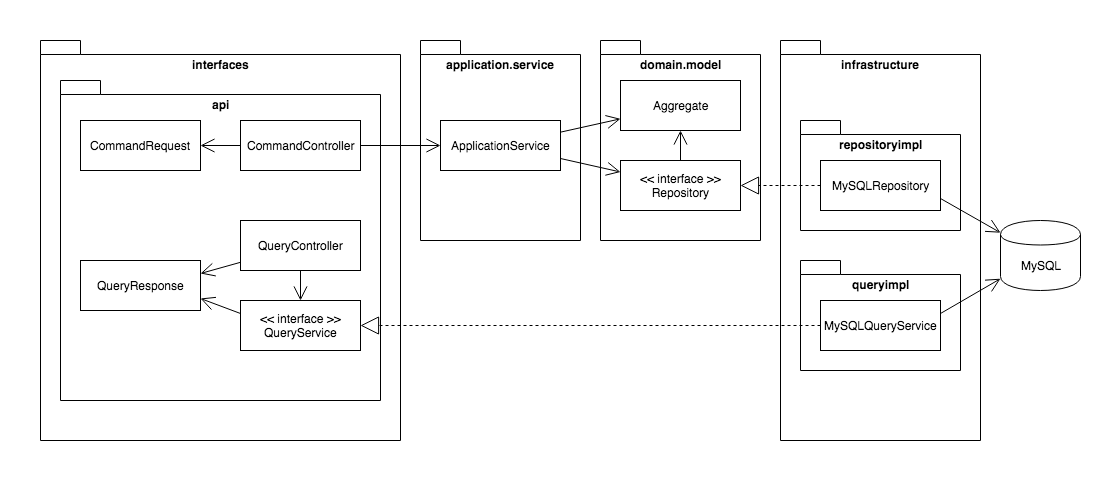

The diagram above was exported from draw.io. Its source (the exported page's mxGraphModel, read from the mxfile embedded in the PNG):
<mxGraphModel dx="946" dy="648" grid="1" gridSize="10" guides="1" tooltips="1" connect="1" arrows="1" fold="1" page="1" pageScale="1" pageWidth="827" pageHeight="1169" math="0" shadow="0">
  <root>
    <mxCell id="0" />
    <mxCell id="1" parent="0" />
    <mxCell id="XprNjz_WZ7zWQATYzyRO-3" value="" style="rounded=0;whiteSpace=wrap;html=1;fillColor=none;strokeColor=none;" parent="1" vertex="1">
      <mxGeometry x="40" y="40" width="1100" height="480" as="geometry" />
    </mxCell>
    <mxCell id="XprNjz_WZ7zWQATYzyRO-11" value="infrastructure" style="shape=folder;fontStyle=1;spacingTop=10;tabWidth=40;tabHeight=14;tabPosition=left;html=1;verticalAlign=top;fillColor=none;" parent="1" vertex="1">
      <mxGeometry x="820" y="80" width="200" height="400" as="geometry" />
    </mxCell>
    <mxCell id="XprNjz_WZ7zWQATYzyRO-1" value="interfaces" style="shape=folder;fontStyle=1;spacingTop=10;tabWidth=40;tabHeight=14;tabPosition=left;html=1;verticalAlign=top;fillColor=none;" parent="1" vertex="1">
      <mxGeometry x="80" y="80" width="360" height="400" as="geometry" />
    </mxCell>
    <mxCell id="XprNjz_WZ7zWQATYzyRO-4" value="application.service" style="shape=folder;fontStyle=1;spacingTop=10;tabWidth=40;tabHeight=14;tabPosition=left;html=1;verticalAlign=top;fillColor=none;" parent="1" vertex="1">
      <mxGeometry x="460" y="80" width="160" height="200" as="geometry" />
    </mxCell>
    <mxCell id="XprNjz_WZ7zWQATYzyRO-5" value="domain.model" style="shape=folder;fontStyle=1;spacingTop=10;tabWidth=40;tabHeight=14;tabPosition=left;html=1;verticalAlign=top;fillColor=none;" parent="1" vertex="1">
      <mxGeometry x="640" y="80" width="160" height="200" as="geometry" />
    </mxCell>
    <mxCell id="XprNjz_WZ7zWQATYzyRO-13" value="api" style="shape=folder;fontStyle=1;spacingTop=10;tabWidth=40;tabHeight=14;tabPosition=left;html=1;verticalAlign=top;fillColor=none;" parent="1" vertex="1">
      <mxGeometry x="100" y="120" width="320" height="320" as="geometry" />
    </mxCell>
    <mxCell id="XprNjz_WZ7zWQATYzyRO-10" value="CommandController" style="html=1;fillColor=#ffffff;" parent="1" vertex="1">
      <mxGeometry x="280" y="160" width="120" height="50" as="geometry" />
    </mxCell>
    <mxCell id="XprNjz_WZ7zWQATYzyRO-14" value="repositoryimpl" style="shape=folder;fontStyle=1;spacingTop=10;tabWidth=40;tabHeight=14;tabPosition=left;html=1;verticalAlign=top;fillColor=none;" parent="1" vertex="1">
      <mxGeometry x="840" y="160" width="160" height="110" as="geometry" />
    </mxCell>
    <mxCell id="XprNjz_WZ7zWQATYzyRO-17" value="CommandRequest" style="html=1;fillColor=#ffffff;" parent="1" vertex="1">
      <mxGeometry x="120" y="160" width="120" height="50" as="geometry" />
    </mxCell>
    <mxCell id="XprNjz_WZ7zWQATYzyRO-18" value="QueryResponse" style="html=1;fillColor=#ffffff;" parent="1" vertex="1">
      <mxGeometry x="120" y="300" width="120" height="50" as="geometry" />
    </mxCell>
    <mxCell id="XprNjz_WZ7zWQATYzyRO-19" value="ApplicationService" style="html=1;fillColor=#ffffff;" parent="1" vertex="1">
      <mxGeometry x="480" y="160" width="120" height="50" as="geometry" />
    </mxCell>
    <mxCell id="XprNjz_WZ7zWQATYzyRO-20" value="Aggregate&lt;br&gt;" style="html=1;fillColor=#ffffff;" parent="1" vertex="1">
      <mxGeometry x="660" y="120" width="120" height="50" as="geometry" />
    </mxCell>
    <mxCell id="XprNjz_WZ7zWQATYzyRO-21" value="&amp;lt;&amp;lt; interface &amp;gt;&amp;gt;&lt;br&gt;Repository&lt;br&gt;" style="html=1;fillColor=#ffffff;" parent="1" vertex="1">
      <mxGeometry x="660" y="200" width="120" height="50" as="geometry" />
    </mxCell>
    <mxCell id="XprNjz_WZ7zWQATYzyRO-22" value="MySQLRepository&lt;br&gt;" style="html=1;fillColor=#ffffff;" parent="1" vertex="1">
      <mxGeometry x="860" y="200" width="120" height="50" as="geometry" />
    </mxCell>
    <mxCell id="XprNjz_WZ7zWQATYzyRO-26" value="" style="endArrow=block;endSize=16;endFill=0;html=1;dashed=1;rounded=0;" parent="1" source="XprNjz_WZ7zWQATYzyRO-43" target="XprNjz_WZ7zWQATYzyRO-23" edge="1">
      <mxGeometry width="160" relative="1" as="geometry">
        <mxPoint x="1116.5" y="351.41362821279154" as="sourcePoint" />
        <mxPoint x="496.5" y="341.21621621621625" as="targetPoint" />
      </mxGeometry>
    </mxCell>
    <mxCell id="XprNjz_WZ7zWQATYzyRO-29" value="" style="endArrow=block;endSize=16;endFill=0;html=1;dashed=1;rounded=0;" parent="1" source="XprNjz_WZ7zWQATYzyRO-22" target="XprNjz_WZ7zWQATYzyRO-21" edge="1">
      <mxGeometry width="160" relative="1" as="geometry">
        <mxPoint x="1126.5" y="363.82352941176464" as="sourcePoint" />
        <mxPoint x="736.4999999999998" y="356.17647058823536" as="targetPoint" />
      </mxGeometry>
    </mxCell>
    <mxCell id="XprNjz_WZ7zWQATYzyRO-31" value="" style="endArrow=open;endFill=1;endSize=12;html=1;rounded=0;" parent="1" source="XprNjz_WZ7zWQATYzyRO-10" target="XprNjz_WZ7zWQATYzyRO-17" edge="1">
      <mxGeometry width="160" relative="1" as="geometry">
        <mxPoint y="550" as="sourcePoint" />
        <mxPoint x="160" y="550" as="targetPoint" />
      </mxGeometry>
    </mxCell>
    <mxCell id="XprNjz_WZ7zWQATYzyRO-33" value="" style="endArrow=open;endFill=1;endSize=12;html=1;rounded=0;" parent="1" source="XprNjz_WZ7zWQATYzyRO-10" target="XprNjz_WZ7zWQATYzyRO-19" edge="1">
      <mxGeometry width="160" relative="1" as="geometry">
        <mxPoint x="210.35294117647072" y="180" as="sourcePoint" />
        <mxPoint x="190.35294117647072" y="270" as="targetPoint" />
      </mxGeometry>
    </mxCell>
    <mxCell id="XprNjz_WZ7zWQATYzyRO-34" value="" style="endArrow=open;endFill=1;endSize=12;html=1;rounded=0;" parent="1" source="XprNjz_WZ7zWQATYzyRO-19" target="XprNjz_WZ7zWQATYzyRO-20" edge="1">
      <mxGeometry width="160" relative="1" as="geometry">
        <mxPoint x="386.5" y="155.0588235294117" as="sourcePoint" />
        <mxPoint x="656.2647058823529" y="120" as="targetPoint" />
      </mxGeometry>
    </mxCell>
    <mxCell id="XprNjz_WZ7zWQATYzyRO-35" value="" style="endArrow=open;endFill=1;endSize=12;html=1;rounded=0;exitX=1;exitY=0.75;exitDx=0;exitDy=0;" parent="1" source="XprNjz_WZ7zWQATYzyRO-19" target="XprNjz_WZ7zWQATYzyRO-21" edge="1">
      <mxGeometry width="160" relative="1" as="geometry">
        <mxPoint x="716.5" y="95.05882352941182" as="sourcePoint" />
        <mxPoint x="826.5" y="84.47058823529414" as="targetPoint" />
      </mxGeometry>
    </mxCell>
    <mxCell id="XprNjz_WZ7zWQATYzyRO-36" value="" style="endArrow=open;endFill=1;endSize=12;html=1;rounded=0;" parent="1" source="7kziXj14MQHI39ubKIkp-1" target="XprNjz_WZ7zWQATYzyRO-23" edge="1">
      <mxGeometry width="160" relative="1" as="geometry">
        <mxPoint x="270" y="138.0569948186528" as="sourcePoint" />
        <mxPoint x="459.7647058823529" y="84.47058823529414" as="targetPoint" />
      </mxGeometry>
    </mxCell>
    <mxCell id="XprNjz_WZ7zWQATYzyRO-38" value="" style="endArrow=open;endFill=1;endSize=12;html=1;rounded=0;entryX=1;entryY=0.25;entryDx=0;entryDy=0;" parent="1" source="7kziXj14MQHI39ubKIkp-1" target="XprNjz_WZ7zWQATYzyRO-18" edge="1">
      <mxGeometry width="160" relative="1" as="geometry">
        <mxPoint x="314.82758620689674" y="230" as="sourcePoint" />
        <mxPoint x="295.1724137931035" y="325" as="targetPoint" />
      </mxGeometry>
    </mxCell>
    <mxCell id="XprNjz_WZ7zWQATYzyRO-23" value="&amp;lt;&amp;lt; interface &amp;gt;&amp;gt;&lt;br&gt;QueryService&lt;br&gt;" style="html=1;fillColor=#ffffff;" parent="1" vertex="1">
      <mxGeometry x="280" y="340" width="120" height="50" as="geometry" />
    </mxCell>
    <mxCell id="XprNjz_WZ7zWQATYzyRO-40" value="" style="endArrow=open;endFill=1;endSize=12;html=1;rounded=0;" parent="1" source="XprNjz_WZ7zWQATYzyRO-21" target="XprNjz_WZ7zWQATYzyRO-20" edge="1">
      <mxGeometry width="160" relative="1" as="geometry">
        <mxPoint x="650" y="85" as="sourcePoint" />
        <mxPoint x="770" y="65" as="targetPoint" />
      </mxGeometry>
    </mxCell>
    <mxCell id="XprNjz_WZ7zWQATYzyRO-42" value="queryimpl" style="shape=folder;fontStyle=1;spacingTop=10;tabWidth=40;tabHeight=14;tabPosition=left;html=1;verticalAlign=top;fillColor=none;" parent="1" vertex="1">
      <mxGeometry x="840" y="300" width="160" height="110" as="geometry" />
    </mxCell>
    <mxCell id="XprNjz_WZ7zWQATYzyRO-43" value="MySQLQueryService&lt;br&gt;" style="html=1;fillColor=#ffffff;" parent="1" vertex="1">
      <mxGeometry x="860" y="340" width="120" height="50" as="geometry" />
    </mxCell>
    <mxCell id="XprNjz_WZ7zWQATYzyRO-44" value="MySQL" style="shape=cylinder;whiteSpace=wrap;html=1;boundedLbl=1;backgroundOutline=1;fillColor=#ffffff;" parent="1" vertex="1">
      <mxGeometry x="1040" y="260" width="80" height="70" as="geometry" />
    </mxCell>
    <mxCell id="XprNjz_WZ7zWQATYzyRO-45" value="" style="endArrow=open;endFill=1;endSize=12;html=1;rounded=0;exitX=1;exitY=0.75;exitDx=0;exitDy=0;" parent="1" source="XprNjz_WZ7zWQATYzyRO-22" target="XprNjz_WZ7zWQATYzyRO-44" edge="1">
      <mxGeometry width="160" relative="1" as="geometry">
        <mxPoint x="710" y="110" as="sourcePoint" />
        <mxPoint x="710" y="80" as="targetPoint" />
      </mxGeometry>
    </mxCell>
    <mxCell id="XprNjz_WZ7zWQATYzyRO-46" value="" style="endArrow=open;endFill=1;endSize=12;html=1;rounded=0;exitX=1;exitY=0.25;exitDx=0;exitDy=0;" parent="1" source="XprNjz_WZ7zWQATYzyRO-43" target="XprNjz_WZ7zWQATYzyRO-44" edge="1">
      <mxGeometry width="160" relative="1" as="geometry">
        <mxPoint x="987.8378378378379" y="120" as="sourcePoint" />
        <mxPoint x="1130" y="213.92857142857156" as="targetPoint" />
      </mxGeometry>
    </mxCell>
    <mxCell id="7kziXj14MQHI39ubKIkp-1" value="QueryController" style="html=1;fillColor=#ffffff;" parent="1" vertex="1">
      <mxGeometry x="280" y="260" width="120" height="50" as="geometry" />
    </mxCell>
    <mxCell id="7kziXj14MQHI39ubKIkp-4" value="" style="endArrow=open;endFill=1;endSize=12;html=1;rounded=0;entryX=1;entryY=0.75;entryDx=0;entryDy=0;exitX=0;exitY=0.25;exitDx=0;exitDy=0;" parent="1" source="XprNjz_WZ7zWQATYzyRO-23" target="XprNjz_WZ7zWQATYzyRO-18" edge="1">
      <mxGeometry width="160" relative="1" as="geometry">
        <mxPoint x="290" y="375" as="sourcePoint" />
        <mxPoint x="250" y="375" as="targetPoint" />
      </mxGeometry>
    </mxCell>
  </root>
</mxGraphModel>